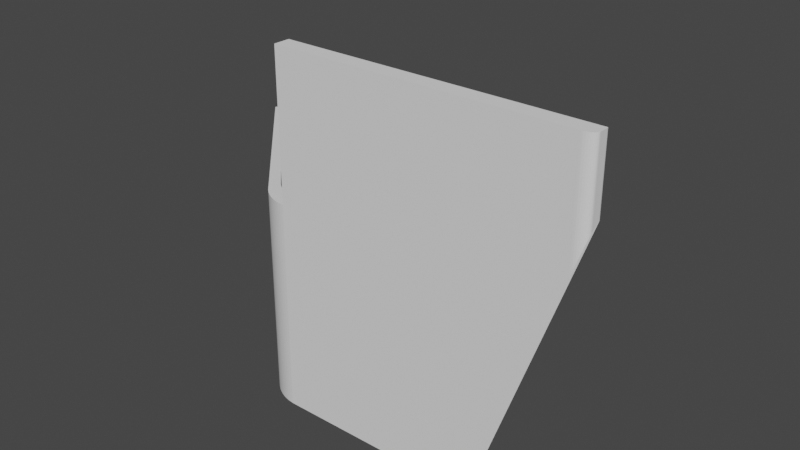 # Source: v1.blend  (saved by Blender 3.4.6; exported with 4.5.12 LTS)
import bpy
from mathutils import Matrix  # noqa: F401  (used for matrix-valued properties, if any)

bpy.ops.wm.read_factory_settings(use_empty=True)
scene = bpy.context.scene
scene.name = 'Scene'

# ---- collections
col_collection = bpy.data.collections.new('Collection'); scene.collection.children.link(col_collection)

# ---- world
world_world = bpy.data.worlds.new('World'); scene.world = world_world
world_world.use_nodes = True; world_world.node_tree.nodes.clear()
_N = world_world.node_tree.nodes; _L = world_world.node_tree.links
n0 = _N.new('ShaderNodeOutputWorld'); n0.name = 'World Output'; n0.location = (300, 300)
n1 = _N.new('ShaderNodeBackground'); n1.name = 'Background'; n1.location = (10, 300)
n1.inputs[0].default_value = (0.05088, 0.05088, 0.05088, 1.0)
_L.new(n1.outputs[0], n0.inputs[0])
n0.is_active_output = True
world_world.color = (0.05088, 0.05088, 0.05088)
world_world.use_sun_shadow = False
world_world.sun_shadow_jitter_overblur = 0.0

# ---- meshes
me_105mmguardasymmetric = bpy.data.meshes.new('105mmGuardAsymmetric')
me_105mmguardasymmetric.from_pydata([(29.98, 59.65, 21.49), (29.98, 59.65, 27.44), (29.98, 59.65, 33.38), (29.98, 59.65, 39.33), (30.0, 59.94, 75.0), (29.98, 59.65, 45.27), (29.98, 59.65, 51.22), (29.98, 59.65, 57.16), (29.98, 59.65, 63.11), (29.98, 59.65, 69.05), (29.99, 59.79, 75.0), (29.98, 59.64, 75.0), (29.95, 59.5, 75.0), (30.0, 62.5, 75.0), (28.35, 64.47, 75.0), (28.35, 64.47, 68.11), (28.0, 64.5, 75.0), (28.35, 64.47, 61.22), (28.35, 64.47, 54.33), (28.68, 64.38, 54.33), (28.68, 64.38, 47.44), (29.0, 64.23, 47.44), (29.0, 64.23, 40.56), (29.29, 64.03, 40.56), (29.29, 64.03, 33.67), (29.53, 63.79, 33.67), (29.53, 63.79, 26.78), (29.73, 63.5, 26.78), (29.73, 63.5, 19.89), (29.88, 63.18, 19.89), (29.97, 62.85, 19.89), (29.97, 62.85, 26.78), (29.97, 62.85, 33.67), (29.88, 63.18, 33.67), (29.88, 63.18, 40.56), (29.73, 63.5, 40.56), (29.73, 63.5, 47.44), (29.53, 63.79, 47.44), (29.53, 63.79, 54.33), (29.29, 64.03, 54.33), (29.29, 64.03, 61.22), (29.0, 64.23, 61.22), (29.0, 64.23, 68.11), (28.68, 64.38, 68.11), (28.68, 64.38, 75.0), (29.0, 64.23, 75.0), (29.29, 64.03, 68.11), (29.53, 63.79, 61.22), (29.73, 63.5, 54.33), (29.88, 63.18, 47.44), (29.97, 62.85, 40.56), (29.29, 64.03, 75.0), (29.53, 63.79, 68.11), (29.73, 63.5, 61.22), (29.88, 63.18, 54.33), (29.97, 62.85, 47.44), (29.53, 63.79, 75.0), (29.73, 63.5, 68.11), (29.88, 63.18, 61.22), (29.97, 62.85, 54.33), (29.73, 63.5, 75.0), (29.88, 63.18, 68.11), (29.97, 62.85, 61.22), (29.88, 63.18, 75.0), (29.97, 62.85, 68.11), (29.97, 62.85, 75.0), (29.53, 63.79, 19.89), (29.29, 64.03, 26.78), (29.0, 64.23, 33.67), (28.68, 64.38, 40.56), (28.35, 64.47, 47.44), (29.29, 64.03, 19.89), (29.0, 64.23, 19.89), (28.68, 64.38, 19.89), (28.35, 64.47, 19.89), (28.35, 64.47, 40.56), (28.35, 64.47, 33.67), (28.68, 64.38, 33.67), (28.68, 64.38, 26.78), (29.0, 64.23, 26.78), (28.68, 64.38, 61.22), (28.35, 64.47, 26.78), (29.0, 64.23, 54.33), (29.29, 64.03, 47.44), (29.53, 63.79, 40.56), (29.73, 63.5, 33.67), (29.88, 63.18, 26.78), (-23.79, 59.5, 75.0), (-23.59, 64.5, 75.0), (-24.52, 64.47, 75.0), (-25.45, 64.38, 75.0), (-26.37, 64.24, 75.0), (-27.28, 64.04, 75.0), (-28.17, 63.78, 75.0), (-29.05, 63.47, 75.0), (-29.91, 63.1, 75.0), (-30.74, 62.68, 75.0), (-31.55, 62.22, 75.0), (-24.69, 59.47, 75.0), (-32.32, 61.7, 75.0), (-33.06, 61.13, 75.0), (-33.77, 60.52, 75.0), (-26.49, 59.25, 75.0), (-25.59, 59.39, 75.0), (-27.38, 59.06, 75.0), (-34.43, 59.87, 75.0), (-28.25, 58.82, 75.0), (-29.11, 58.53, 75.0), (-29.94, 58.18, 75.0), (-30.76, 57.78, 75.0), (-31.55, 57.34, 75.0), (-32.31, 56.84, 75.0), (-33.04, 56.31, 75.0), (-33.73, 55.73, 75.0), (-34.39, 55.11, 75.0), (-47.21, 46.51, 75.0), (-45.1, 44.4, 75.0), (-76.08, 13.42, 21.0), (-33.77, 60.52, 54.88), (-33.77, 60.52, 34.75), (-33.06, 61.13, 34.75), (-32.32, 61.7, 34.75), (-31.55, 62.22, 34.75), (-30.74, 62.68, 34.75), (-29.91, 63.1, 34.75), (-29.05, 63.47, 34.75), (-28.17, 63.78, 34.75), (-27.28, 64.04, 34.75), (-26.37, 64.24, 34.75), (-25.45, 64.38, 34.75), (-24.52, 64.47, 34.75), (-24.52, 64.47, 54.88), (-25.45, 64.38, 54.88), (-26.37, 64.24, 54.88), (-27.28, 64.04, 54.88), (-28.17, 63.78, 54.88), (-29.05, 63.47, 54.88), (-29.91, 63.1, 54.88), (-30.74, 62.68, 54.88), (-31.55, 62.22, 54.88), (-32.32, 61.7, 54.88), (-33.06, 61.13, 54.88), (-29.11, 58.53, 34.91), (-29.94, 58.18, 34.91), (-30.76, 57.78, 34.91), (-31.55, 57.34, 34.91), (-32.31, 56.84, 34.91), (-33.04, 56.31, 34.91), (-33.73, 55.73, 34.91), (-33.73, 55.73, 54.95), (-33.04, 56.31, 54.95), (-32.31, 56.84, 54.95), (-31.55, 57.34, 54.95), (-30.76, 57.78, 54.95), (-29.94, 58.18, 54.95), (-29.11, 58.53, 54.95), (-28.25, 58.82, 54.95), (-27.38, 59.06, 54.95), (-26.49, 59.25, 54.95), (-25.59, 59.39, 54.95), (-24.69, 59.47, 54.95), (-24.69, 59.47, 34.91), (-25.59, 59.39, 34.91), (-26.49, 59.25, 34.91), (-27.38, 59.06, 34.91), (-28.25, 58.82, 34.91), (-48.41, 45.24, 74.97), (-46.34, 43.16, 74.97), (-49.62, 43.98, 74.88), (-47.57, 41.93, 74.88), (-50.82, 42.73, 74.73), (-48.8, 40.7, 74.73), (-52.02, 41.47, 74.51), (-50.02, 39.48, 74.51), (-53.21, 40.23, 74.24), (-51.24, 38.26, 74.24), (-54.39, 38.99, 73.91), (-52.45, 37.05, 73.91), (-55.57, 37.76, 73.51), (-53.65, 35.85, 73.51), (-56.74, 36.54, 73.06), (-54.85, 34.65, 73.06), (-57.89, 35.34, 72.55), (-56.03, 33.47, 72.55), (-59.03, 34.14, 71.98), (-57.19, 32.31, 71.98), (-66.78, 22.72, 67.05), (-75.37, 14.13, 54.52), (-67.48, 22.02, 66.66), (-68.16, 21.34, 66.22), (-68.83, 20.67, 65.73), (-69.47, 20.03, 65.19), (-70.1, 19.4, 64.6), (-70.7, 18.8, 63.96), (-71.28, 18.22, 63.28), (-71.83, 17.67, 62.56), (-72.35, 17.15, 61.8), (-72.84, 16.66, 61.0), (-73.31, 16.19, 60.16), (-73.74, 15.76, 59.29), (-74.14, 15.36, 58.39), (-74.5, 15.0, 57.46), (-74.83, 14.67, 56.5), (-75.12, 14.38, 55.52), (-75.59, 13.91, 53.51), (-75.77, 13.73, 52.47), (-75.91, 13.59, 51.43), (-76.0, 13.5, 50.38), (-76.06, 13.44, 49.32), (-76.08, 13.42, 48.26), (-61.41, 28.09, 21.0), (-77.5, 14.83, 48.26), (-77.48, 14.85, 49.32), (-77.42, 14.91, 50.38), (-77.32, 15.01, 51.43), (-77.19, 15.16, 52.47), (-77.01, 15.34, 53.51), (-76.8, 15.56, 54.52), (-76.55, 15.82, 55.52), (-76.27, 16.12, 56.5), (-75.95, 16.45, 57.46), (-75.59, 16.82, 58.39), (-75.2, 17.23, 59.29), (-74.78, 17.67, 60.16), (-74.33, 18.14, 61.0), (-73.85, 18.65, 61.8), (-73.34, 19.18, 62.56), (-72.8, 19.74, 63.28), (-72.23, 20.33, 63.96), (-71.65, 20.95, 64.6), (-71.03, 21.59, 65.19), (-70.4, 22.25, 65.73), (-69.75, 22.93, 66.22), (-69.08, 23.63, 66.66), (-68.4, 24.34, 67.05), (28.0, 64.5, 19.61), (29.53, 63.79, 19.61), (29.29, 64.03, 19.61), (-74.78, 13.05, 19.82), (-31.87, 62.01, 19.62), (-28.79, 63.57, 19.61), (-35.42, 58.84, 19.63), (-29.43, 58.4, 19.63), (-32.16, 56.95, 19.64), (-26.09, 59.32, 19.63), (-19.63, 64.5, 19.61), (29.97, 62.84, 19.62), (29.28, 64.03, 19.61), (-23.59, 64.5, 19.61), (-34.03, 60.27, 19.63), (-33.77, 60.51, 19.63), (-33.51, 60.75, 19.62), (-31.68, 62.13, 19.62), (-28.57, 63.65, 19.61), (-29.63, 58.32, 19.63), (-32.64, 56.61, 19.64), (-35.06, 54.44, 19.65), (-26.67, 59.22, 19.63), (29.97, 59.59, 19.63), (29.96, 59.54, 19.63), (29.96, 59.53, 19.63), (29.96, 59.52, 19.63), (29.95, 59.51, 19.63), (29.95, 59.51, 19.63), (29.95, 59.51, 19.63), (30.0, 59.94, 19.63), (29.95, 59.5, 19.63), (30.0, 62.23, 19.62), (29.28, 64.04, 19.61), (29.01, 64.23, 19.61), (-76.08, 13.42, 19.82), (29.95, 59.52, 19.63), (29.95, 59.51, 19.63), (29.97, 62.85, 19.62), (-31.13, 62.46, 19.62), (-27.97, 63.85, 19.61), (-30.14, 58.09, 19.64), (-32.79, 56.5, 19.64), (-26.85, 59.18, 19.63), (-74.41, 13.42, 19.82), (29.88, 63.18, 19.61), (29.97, 62.86, 19.62), (29.0, 64.23, 19.61), (-30.93, 62.58, 19.62), (-27.74, 63.91, 19.61), (-76.36, 13.69, 19.82), (-30.33, 58.0, 19.64), (-33.25, 56.14, 19.64), (-27.42, 59.05, 19.63), (-27.97, 58.9, 19.63), (-33.35, 60.89, 19.62), (-30.37, 62.88, 19.62), (-27.13, 64.08, 19.61), (-25.43, 64.39, 19.61), (-30.84, 57.74, 19.64), (-33.39, 56.02, 19.64), (-24.48, 59.48, 19.63), (-25.15, 59.44, 19.63), (-23.79, 59.5, 19.63), (7.859, 59.5, 19.63), (28.99, 64.24, 19.61), (-24.56, 59.48, 19.63), (29.98, 59.65, 19.63), (29.88, 63.19, 19.61), (28.69, 64.38, 19.61), (-33.08, 61.12, 19.62), (-32.57, 61.51, 19.62), (-30.17, 62.98, 19.62), (-26.91, 64.13, 19.61), (-25.08, 64.42, 19.61), (-24.86, 64.44, 19.61), (-40.46, 53.56, 19.65), (-31.01, 57.64, 19.64), (-33.84, 55.64, 19.65), (-34.27, 55.23, 19.65), (-28.16, 58.85, 19.63), (-35.51, 58.74, 19.63), (-35.61, 58.64, 19.63), (-35.8, 58.43, 19.63), (-35.9, 58.33, 19.63), (-36.0, 58.22, 19.63), (-36.21, 58.0, 19.64), (-36.32, 57.89, 19.64), (-36.43, 57.77, 19.64), (-37.46, 56.7, 19.64), (29.98, 59.66, 19.63), (29.98, 59.68, 19.63), (29.98, 59.69, 19.63), (29.99, 59.75, 19.63), (29.73, 63.5, 19.61), (29.87, 63.2, 19.61), (28.68, 64.38, 19.61), (28.36, 64.47, 19.61), (-35.7, 58.54, 19.63), (-36.11, 58.12, 19.64), (28.35, 64.47, 19.61), (-61.05, 26.7, 19.76), (-34.13, 60.17, 19.63), (-29.59, 63.25, 19.61), (-26.28, 64.26, 19.61), (-34.43, 59.87, 19.63), (-31.51, 57.36, 19.64), (-32.0, 57.05, 19.64), (-25.32, 59.42, 19.63), (10.51, 59.5, 19.63), (-61.41, 28.09, 19.76), (-77.5, 14.83, 19.81), (29.73, 63.51, 19.61), (29.54, 63.78, 19.61), (-24.51, 64.47, 19.61), (-38.42, 51.08, 19.66), (-32.39, 61.64, 19.62), (-29.38, 63.34, 19.61), (-26.06, 64.29, 19.61), (-24.16, 64.49, 19.61), (-24.1, 64.49, 19.61), (-28.9, 58.6, 19.63), (-35.37, 54.13, 19.65), (-34.39, 55.11, 19.65), (-34.33, 55.16, 19.65), (-25.91, 59.35, 19.63), (-28.71, 58.67, 19.63), (-35.13, 54.37, 19.65), (-35.21, 54.29, 19.65), (-35.29, 54.21, 19.65), (-35.45, 54.05, 19.65), (-35.7, 53.8, 19.65), (-35.53, 53.97, 19.65), (-35.62, 53.88, 19.65), (-35.79, 53.71, 19.65), (-35.88, 53.62, 19.65), (-36.71, 52.79, 19.66), (-38.29, 51.21, 19.66), (-38.55, 50.95, 19.66), (-38.69, 50.81, 19.67), (-38.83, 50.67, 19.67), (-38.98, 50.52, 19.67), (-39.13, 50.37, 19.67), (-54.55, 34.95, 19.73), (29.99, 62.58, 19.62), (29.99, 62.57, 19.62), (29.53, 63.78, 19.61), (30.0, 62.5, 19.62), (-24.08, 64.49, 19.61), (28.18, 64.49, 19.61), (29.97, 62.83, 19.62), (29.99, 62.67, 19.62), (29.99, 62.61, 19.62), (28.34, 64.47, 19.61), (28.22, 64.49, 19.61), (28.23, 64.49, 19.61), (28.26, 64.48, 19.61), (-24.01, 64.49, 19.61)], [], [(309, 310, 349, 354, 355, 383, 392, 248, 245, 235, 384, 389, 390, 391, 388, 335, 332, 331, 304, 300, 282, 269, 268, 247, 237, 236, 381, 348, 347, 329, 330, 303, 280, 281, 273, 246, 385, 386, 387, 379, 380, 382, 267, 265, 328, 327, 326, 325, 302, 258, 259, 260, 261, 271, 272, 262, 263, 264, 266, 344, 299, 298, 296, 301, 297, 343, 360, 244, 257, 278, 288, 289, 315, 361, 356, 242, 254, 276, 286, 294, 312, 341, 342, 243, 255, 277, 287, 295, 313, 314, 359, 358, 256, 362, 363, 364, 357, 365, 367, 368, 366, 369, 370, 371, 372, 350, 373, 374, 375, 376, 377, 378, 345, 336, 279, 238, 270, 285, 346, 311, 324, 323, 322, 321, 334, 320, 319, 318, 333, 317, 316, 241, 340, 337, 249, 250, 251, 290, 305, 306, 351, 239, 252, 274, 283, 291, 307, 338, 352, 240, 253, 275, 284, 292, 308, 339, 353, 293), (302, 325, 0), (259, 1, 2, 260), (260, 2, 3, 261), (3, 2, 4), (3, 4, 5), (5, 4, 6), (272, 6, 7, 262), (262, 7, 8, 263), (8, 7, 4), (8, 4, 9), (9, 4, 10), (9, 10, 11), (265, 4, 328), (328, 4, 2, 327), (327, 2, 1, 326), (11, 8, 9), (302, 0, 258), (4, 7, 6), (265, 267, 4), (14, 15, 16), (16, 15, 17), (16, 17, 18), (18, 17, 19), (18, 19, 20), (20, 19, 21), (20, 21, 22), (22, 21, 23), (22, 23, 24), (24, 23, 25), (24, 25, 26), (26, 25, 27), (26, 27, 28), (28, 27, 29), (330, 29, 303), (303, 29, 280), (280, 29, 30, 281), (281, 30, 273), (273, 30, 246), (246, 30, 385), (385, 30, 31, 386), (386, 31, 32, 387), (32, 31, 33), (32, 33, 34), (34, 33, 35), (34, 35, 36), (36, 35, 37), (36, 37, 38), (38, 37, 39), (38, 39, 40), (40, 39, 41), (40, 41, 42), (42, 41, 43), (42, 43, 44), (44, 43, 14), (14, 43, 15), (44, 45, 42), (42, 45, 46), (42, 46, 40), (40, 46, 47), (40, 47, 38), (38, 47, 48), (38, 48, 36), (36, 48, 49), (36, 49, 34), (34, 49, 50), (34, 50, 32), (45, 51, 46), (46, 51, 52), (46, 52, 47), (47, 52, 53), (47, 53, 48), (48, 53, 54), (48, 54, 49), (49, 54, 55), (49, 55, 50), (51, 56, 52), (52, 56, 57), (52, 57, 53), (53, 57, 58), (53, 58, 54), (54, 58, 59), (54, 59, 55), (55, 59, 13), (56, 60, 57), (57, 60, 61), (57, 61, 58), (58, 61, 62), (58, 62, 59), (59, 62, 13), (60, 63, 61), (61, 63, 64), (61, 64, 62), (62, 64, 13), (63, 65, 64), (64, 65, 13), (329, 347, 28), (28, 66, 26), (26, 66, 67), (26, 67, 24), (24, 67, 68), (24, 68, 22), (22, 68, 69), (22, 69, 20), (20, 69, 70), (20, 70, 18), (18, 70, 16), (348, 381, 66), (235, 16, 384), (384, 16, 75, 389), (389, 75, 76, 390), (76, 75, 77), (76, 77, 78), (78, 77, 79), (78, 79, 72), (72, 79, 71), (17, 15, 80), (80, 15, 43), (80, 43, 41), (75, 16, 70), (77, 75, 69), (69, 75, 70), (81, 76, 78), (73, 74, 81), (73, 81, 78), (17, 80, 19), (19, 80, 82), (19, 82, 21), (21, 82, 83), (21, 83, 23), (23, 83, 84), (23, 84, 25), (25, 84, 85), (25, 85, 27), (27, 85, 86), (27, 86, 29), (29, 86, 30), (82, 80, 41), (79, 77, 68), (68, 77, 69), (72, 73, 78), (83, 82, 39), (39, 82, 41), (71, 79, 67), (67, 79, 68), (84, 83, 37), (37, 83, 39), (66, 71, 67), (85, 84, 35), (35, 84, 37), (86, 85, 33), (33, 85, 35), (30, 86, 31), (31, 86, 33), (12, 11, 87), (87, 11, 10), (87, 10, 4), (4, 13, 87), (87, 13, 16), (87, 16, 88), (13, 65, 16), (16, 65, 63), (16, 63, 60), (60, 56, 16), (16, 56, 51), (16, 51, 45), (45, 44, 16), (16, 44, 14), (89, 90, 88), (88, 90, 91), (88, 91, 92), (92, 93, 88), (88, 93, 94), (88, 94, 87), (87, 94, 95), (87, 95, 96), (96, 97, 87), (87, 97, 98), (98, 97, 99), (98, 99, 100), (101, 102, 100), (100, 102, 103), (100, 103, 98), (102, 101, 104), (104, 101, 105), (104, 105, 106), (106, 105, 107), (107, 105, 108), (108, 105, 109), (109, 105, 110), (110, 105, 111), (111, 105, 112), (112, 105, 113), (113, 105, 114), (114, 105, 115), (114, 115, 116), (270, 238, 117), (101, 118, 105), (105, 118, 119), (249, 119, 250), (250, 119, 251), (251, 119, 120, 290), (290, 120, 305), (305, 120, 306), (306, 120, 121, 351), (351, 121, 239), (239, 121, 122, 252), (252, 122, 274), (274, 122, 123, 283), (283, 123, 291), (291, 123, 124, 307), (307, 124, 338), (338, 124, 125, 352), (352, 125, 240), (240, 125, 126, 253), (253, 126, 275), (275, 126, 127, 284), (284, 127, 292), (292, 127, 128, 308), (308, 128, 339), (339, 128, 129, 353), (353, 129, 293), (293, 129, 309), (309, 129, 130, 310), (310, 130, 349), (349, 130, 354), (354, 130, 131, 355), (355, 131, 89, 383), (89, 131, 90), (90, 131, 132), (90, 132, 91), (91, 132, 133), (91, 133, 92), (92, 133, 134), (92, 134, 93), (93, 134, 135), (93, 135, 94), (94, 135, 136), (94, 136, 95), (95, 136, 137), (95, 137, 96), (96, 137, 138), (96, 138, 97), (97, 138, 139), (97, 139, 99), (99, 139, 140), (99, 140, 100), (100, 140, 141), (100, 141, 101), (101, 141, 118), (392, 88, 248), (337, 340, 105), (120, 119, 118), (120, 118, 141), (121, 120, 141), (121, 141, 140), (122, 121, 140), (122, 140, 139), (123, 122, 139), (123, 139, 138), (124, 123, 138), (124, 138, 137), (125, 124, 137), (125, 137, 136), (126, 125, 136), (126, 136, 135), (127, 126, 135), (127, 135, 134), (128, 127, 134), (128, 134, 133), (129, 128, 133), (129, 133, 132), (130, 129, 132), (130, 132, 131), (356, 142, 242), (242, 142, 143, 254), (254, 143, 276), (276, 143, 144, 286), (286, 144, 294), (294, 144, 145, 312), (312, 145, 341), (341, 145, 342), (342, 145, 146, 243), (243, 146, 255), (255, 146, 147, 277), (277, 147, 287), (287, 147, 148, 295), (295, 148, 313), (313, 148, 314), (314, 148, 149, 359), (359, 149, 114, 358), (114, 149, 113), (113, 149, 112), (112, 149, 150), (112, 150, 111), (111, 150, 151), (111, 151, 110), (110, 151, 152), (110, 152, 109), (109, 152, 153), (109, 153, 108), (108, 153, 154), (108, 154, 107), (107, 154, 155), (107, 155, 106), (106, 155, 156), (106, 156, 104), (104, 156, 157), (104, 157, 102), (102, 157, 158), (102, 158, 103), (103, 158, 159), (103, 159, 98), (98, 159, 160), (98, 160, 87), (87, 160, 161), (301, 161, 297), (297, 161, 162, 343), (343, 162, 360), (360, 162, 163, 244), (244, 163, 257), (257, 163, 164, 278), (278, 164, 288), (288, 164, 289), (289, 164, 165, 315), (315, 165, 361), (361, 165, 142, 356), (296, 298, 87), (154, 143, 155), (155, 143, 142), (155, 142, 156), (156, 142, 165), (156, 165, 157), (157, 165, 164), (157, 164, 158), (158, 164, 163), (158, 163, 159), (159, 163, 162), (159, 162, 160), (160, 162, 161), (143, 154, 144), (144, 154, 153), (144, 153, 145), (145, 153, 152), (145, 152, 146), (146, 152, 151), (146, 151, 147), (147, 151, 150), (147, 150, 148), (148, 150, 149), (266, 12, 344), (344, 12, 87, 299), (299, 87, 298), (115, 166, 116), (116, 166, 167), (167, 166, 168), (167, 168, 169), (169, 168, 170), (169, 170, 171), (171, 170, 172), (171, 172, 173), (173, 172, 174), (173, 174, 175), (175, 174, 176), (175, 176, 177), (177, 176, 178), (177, 178, 179), (179, 178, 180), (179, 180, 181), (181, 180, 182), (181, 182, 183), (183, 182, 184), (183, 184, 185), (256, 116, 167, 362), (362, 167, 169, 363), (364, 171, 173, 357), (357, 173, 175, 365), (367, 177, 179, 368), (368, 179, 181, 366), (369, 183, 185, 370), (370, 185, 186, 371), (371, 186, 187, 372), (187, 186, 188), (187, 188, 189), (189, 190, 187), (187, 190, 191), (187, 191, 192), (192, 193, 187), (187, 193, 194), (187, 194, 195), (195, 196, 187), (187, 196, 197), (187, 197, 198), (198, 199, 187), (187, 199, 200), (187, 200, 201), (201, 202, 187), (187, 202, 203), (350, 204, 205, 373), (373, 205, 206, 374), (375, 207, 208, 376), (376, 208, 209, 377), (117, 210, 209), (209, 208, 211), (211, 208, 212), (212, 208, 207), (212, 207, 213), (213, 207, 206), (213, 206, 214), (214, 206, 205), (214, 205, 215), (215, 205, 204), (215, 204, 216), (216, 204, 187), (216, 187, 217), (217, 187, 203), (217, 203, 218), (218, 203, 202), (218, 202, 219), (219, 202, 201), (219, 201, 220), (220, 201, 200), (220, 200, 221), (221, 200, 199), (221, 199, 222), (222, 199, 198), (222, 198, 223), (223, 198, 197), (223, 197, 224), (224, 197, 196), (224, 196, 225), (225, 196, 195), (225, 195, 226), (226, 195, 194), (226, 194, 227), (227, 194, 193), (227, 193, 228), (228, 193, 192), (228, 192, 229), (229, 192, 191), (229, 191, 230), (230, 191, 190), (230, 190, 231), (231, 190, 189), (231, 189, 232), (232, 189, 188), (232, 188, 233), (233, 188, 186), (233, 186, 234), (209, 211, 117), (184, 234, 185), (185, 234, 186), (234, 211, 212), (311, 346, 211), (212, 213, 234), (234, 213, 214), (234, 214, 215), (215, 216, 234), (234, 216, 217), (234, 217, 218), (218, 219, 234), (234, 219, 220), (234, 220, 221), (221, 222, 234), (234, 222, 223), (234, 223, 224), (224, 225, 234), (234, 225, 226), (234, 226, 227), (227, 228, 234), (234, 228, 229), (234, 229, 230), (230, 231, 234), (234, 231, 232), (234, 232, 233), (336, 345, 210), (279, 117, 238), (235, 245, 16), (81, 391, 390, 76), (74, 388, 391, 81), (89, 88, 392, 383), (55, 13, 382, 380), (32, 50, 379, 387), (50, 55, 380, 379), (209, 210, 378, 377), (206, 207, 375, 374), (181, 183, 369, 366), (175, 177, 367, 365), (169, 171, 364, 363), (187, 204, 350, 372), (28, 347, 348, 66), (210, 345, 378), (74, 335, 388), (74, 332, 335), (73, 331, 332, 74), (28, 29, 330, 329), (0, 325, 326, 1), (184, 323, 324, 234), (182, 322, 323, 184), (178, 334, 321, 180), (180, 321, 322, 182), (176, 320, 334, 178), (174, 319, 320, 176), (170, 333, 318, 172), (172, 318, 319, 174), (168, 317, 333, 170), (166, 316, 317, 168), (234, 324, 311, 211), (73, 304, 331), (72, 300, 304, 73), (87, 161, 301, 296), (117, 211, 346, 285), (72, 282, 300), (210, 117, 279, 336), (5, 6, 272, 271), (117, 285, 270), (72, 269, 282), (71, 268, 269, 72), (4, 267, 382, 13), (12, 266, 264, 11), (11, 264, 263, 8), (5, 271, 261, 3), (0, 1, 259, 258), (114, 116, 256, 358), (105, 119, 249, 337), (71, 247, 268), (16, 245, 248, 88), (105, 340, 241, 115), (115, 241, 316, 166), (71, 237, 247), (66, 381, 236), (66, 236, 237, 71)])
me_105mmguardasymmetric.update()
me_105mmguardasymmetric_001 = bpy.data.meshes.new('105mmGuardAsymmetric.001')
me_105mmguardasymmetric_001.from_pydata([(29.98, 59.65, 21.49), (29.98, 59.65, 27.44), (29.29, 64.03, 33.67), (29.53, 63.79, 26.78), (29.73, 63.5, 26.78), (29.73, 63.5, 19.89), (29.88, 63.18, 19.89), (29.97, 62.85, 19.89), (29.97, 62.85, 26.78), (29.53, 63.79, 19.89), (29.29, 64.03, 26.78), (29.0, 64.23, 33.67), (29.29, 64.03, 19.89), (29.0, 64.23, 19.89), (28.68, 64.38, 19.89), (28.35, 64.47, 19.89), (28.35, 64.47, 33.67), (28.68, 64.38, 33.67), (28.68, 64.38, 26.78), (29.0, 64.23, 26.78), (28.35, 64.47, 26.78), (29.88, 63.18, 26.78), (28.0, 64.5, 19.61), (29.53, 63.79, 19.61), (29.29, 64.03, 19.61), (-19.63, 64.5, 19.61), (29.97, 62.84, 19.62), (29.28, 64.03, 19.61), (29.97, 59.59, 19.63), (29.96, 59.54, 19.63), (29.96, 59.53, 19.63), (29.96, 59.52, 19.63), (29.95, 59.51, 19.63), (29.95, 59.51, 19.63), (29.95, 59.51, 19.63), (30.0, 59.94, 19.63), (29.95, 59.5, 19.63), (30.0, 62.23, 19.62), (29.28, 64.04, 19.61), (29.01, 64.23, 19.61), (29.95, 59.52, 19.63), (29.95, 59.51, 19.63), (29.97, 62.85, 19.62), (29.88, 63.18, 19.61), (29.97, 62.86, 19.62), (29.0, 64.23, 19.61), (7.859, 59.5, 19.63), (28.99, 64.24, 19.61), (29.98, 59.65, 19.63), (29.88, 63.19, 19.61), (28.69, 64.38, 19.61), (29.98, 59.66, 19.63), (29.98, 59.68, 19.63), (29.98, 59.69, 19.63), (29.99, 59.75, 19.63), (29.73, 63.5, 19.61), (29.87, 63.2, 19.61), (28.68, 64.38, 19.61), (28.36, 64.47, 19.61), (28.35, 64.47, 19.61), (10.51, 59.5, 19.63), (29.73, 63.51, 19.61), (29.54, 63.78, 19.61), (29.99, 62.58, 19.62), (29.99, 62.57, 19.62), (29.53, 63.78, 19.61), (30.0, 62.5, 19.62), (28.18, 64.49, 19.61), (29.97, 62.83, 19.62), (29.99, 62.67, 19.62), (29.99, 62.61, 19.62), (28.34, 64.47, 19.61), (28.22, 64.49, 19.61), (28.23, 64.49, 19.61), (28.26, 64.48, 19.61), (-23.12, 59.5, 75.0), (-23.12, 59.54, 75.0), (-23.12, 59.5, 75.0), (-23.12, 59.51, 75.0), (-23.12, 59.56, 75.0), (-23.12, 64.5, 75.0), (-23.12, 59.5, 75.0), (-23.12, 59.5, 73.83), (-23.12, 59.5, 19.63), (-23.12, 64.5, 19.61), (28.0, 64.5, 37.11), (28.35, 64.47, 36.23), (28.59, 64.4, 35.6), (29.73, 63.5, 32.43), (17.69, 64.5, 63.01), (28.96, 64.25, 34.63), (29.97, 59.62, 30.51), (29.97, 59.59, 30.51), (29.96, 59.55, 30.52), (29.96, 59.54, 30.52), (29.96, 59.53, 30.52), (29.95, 59.5, 30.52), (28.68, 64.38, 35.36), (29.76, 63.44, 32.34), (29.97, 59.57, 30.51), (29.96, 59.56, 30.52), (29.28, 64.03, 33.74), (29.0, 64.23, 34.51), (29.29, 64.03, 33.73), (29.97, 62.85, 31.61), (29.9, 63.1, 31.86), (29.98, 59.66, 30.51), (29.99, 59.79, 30.52), (29.31, 64.01, 33.67), (29.53, 63.79, 33.03), (29.55, 63.76, 32.97), (29.88, 63.18, 31.95), (29.98, 62.73, 31.55), (29.98, 62.69, 31.52), (29.98, 59.65, 30.5), (30.0, 62.5, 31.42), (28.12, 64.49, 36.8), (29.97, 62.81, 31.59), (28.32, 64.47, 36.3), (30.0, 59.94, 30.55), (30.0, 61.75, 31.16), (21.65, 59.5, 51.36), (12.26, 59.69, 75.0), (12.51, 61.52, 75.0), (12.25, 59.6, 75.0), (12.28, 59.79, 75.0), (12.71, 63.02, 75.0), (12.91, 64.5, 75.0), (12.24, 59.5, 75.0)], [], [(83, 84, 25, 22, 67, 72, 73, 74, 71, 59, 58, 57, 50, 47, 45, 39, 38, 27, 24, 23, 65, 62, 61, 55, 56, 49, 43, 44, 42, 26, 68, 69, 70, 63, 64, 66, 37, 35, 54, 53, 52, 51, 48, 28, 29, 30, 31, 40, 41, 32, 33, 34, 36, 60, 46), (48, 51, 0), (48, 0, 28), (101, 103, 2), (3, 4, 5), (5, 4, 6), (56, 6, 49), (49, 6, 43), (43, 6, 7, 44), (44, 7, 42), (42, 7, 26), (26, 7, 68), (68, 7, 8, 69), (104, 8, 105), (55, 61, 5), (5, 9, 3), (3, 9, 10), (3, 10, 2), (2, 10, 11), (102, 11, 90), (62, 65, 9), (16, 17, 18), (18, 17, 19), (18, 19, 13), (13, 19, 12), (20, 16, 18), (14, 15, 20), (14, 20, 18), (110, 88, 4), (4, 21, 6), (6, 21, 7), (19, 17, 11), (13, 14, 18), (12, 19, 10), (10, 19, 11), (9, 12, 10), (7, 21, 8), (79, 80, 84, 83, 82, 81, 77, 75, 78, 76), (20, 74, 73, 16), (15, 71, 74, 20), (113, 115, 66, 64), (117, 112, 63, 70), (112, 113, 64, 63), (5, 61, 62, 9), (15, 59, 71), (15, 58, 59), (14, 57, 58, 15), (5, 6, 56, 55), (0, 51, 52, 1), (14, 50, 57), (13, 47, 50, 14), (13, 45, 47), (99, 100, 41, 40), (13, 39, 45), (12, 38, 39, 13), (120, 37, 66, 115), (96, 36, 34, 95), (95, 34, 33, 94), (99, 40, 31, 92), (0, 1, 29, 28), (12, 27, 38), (12, 24, 27), (9, 65, 23), (9, 23, 24, 12), (46, 82, 83), (89, 25, 84, 80, 127), (128, 124, 77, 81), (125, 123, 76, 78), (79, 126, 127, 80), (76, 123, 126, 79), (77, 124, 122, 75), (75, 122, 125, 78), (60, 121, 128, 81, 82, 46), (35, 37, 120, 119), (67, 116, 118, 72), (3, 109, 110, 4), (2, 108, 109, 3), (35, 119, 107, 54), (54, 107, 106, 53), (53, 106, 114, 1, 52), (8, 21, 111, 105), (69, 8, 104, 117, 70), (2, 103, 108), (2, 11, 102, 101), (21, 98, 111), (36, 96, 121, 60), (41, 100, 93, 32), (32, 93, 94, 33), (29, 1, 114, 91, 30), (30, 91, 92, 31), (11, 17, 97, 90), (4, 88, 98, 21), (17, 87, 97), (72, 118, 86, 16, 73), (16, 86, 87, 17), (22, 85, 116, 67), (22, 25, 89, 85)])
me_105mmguardasymmetric_001.update()

# ---- objects
ob_105mmguardasymmetric = bpy.data.objects.new('105mmGuardAsymmetric', me_105mmguardasymmetric)
ob_105mmguardasymmetric_001 = bpy.data.objects.new('105mmGuardAsymmetric.001', me_105mmguardasymmetric_001)

# ---- transforms, parenting, visibility, modifiers, constraints
ob_105mmguardasymmetric.location = (0.0, 0.0, 0.0)
ob_105mmguardasymmetric.rotation_euler = (-3.142, -0.0, 0.0)
ob_105mmguardasymmetric.scale = (1.0, 1.0, 1.153)
ob_105mmguardasymmetric_001.location = (15.35, 0.0, 59.58)
ob_105mmguardasymmetric_001.rotation_euler = (-3.142, -0.0, 0.0)
ob_105mmguardasymmetric_001.scale = (1.708, 1.0, 1.944)

# ---- collection membership
col_collection.objects.link(ob_105mmguardasymmetric)
col_collection.objects.link(ob_105mmguardasymmetric_001)

# ---- scene / render settings (as saved in the file)
scene.frame_start = 1; scene.frame_end = 250; scene.frame_set(1)
scene.render.engine = 'BLENDER_EEVEE_NEXT'
scene.cycles.sampling_pattern = 'TABULATED_SOBOL'
scene.cycles.use_light_tree = False
scene.view_settings.view_transform = 'Filmic'
bpy.context.view_layer.update()

# ---- added for rendering (the .blend has no active camera and no usable light): camera, sun
cam_auto = bpy.data.cameras.new('AutoCamera')
cam_auto.lens = 50.0
cam_auto.sensor_width = 36.0
cam_auto.clip_end = 3039.77
ob_auto_camera = bpy.data.objects.new('AutoCamera', cam_auto)
scene.collection.objects.link(ob_auto_camera)
ob_auto_camera.location = (167.744, -246.625, 106.075)
ob_auto_camera.rotation_euler = (1.09748, -7.21219e-08, 0.694738)
scene.camera = ob_auto_camera
light_auto_sun = bpy.data.lights.new('AutoSun', 'SUN')
light_auto_sun.energy = 3.0
light_auto_sun.angle = 0.0523599
ob_auto_sun = bpy.data.objects.new('AutoSun', light_auto_sun)
scene.collection.objects.link(ob_auto_sun)
ob_auto_sun.rotation_euler = (0.872665, 0.174533, 0.523599)
bpy.context.view_layer.update()
